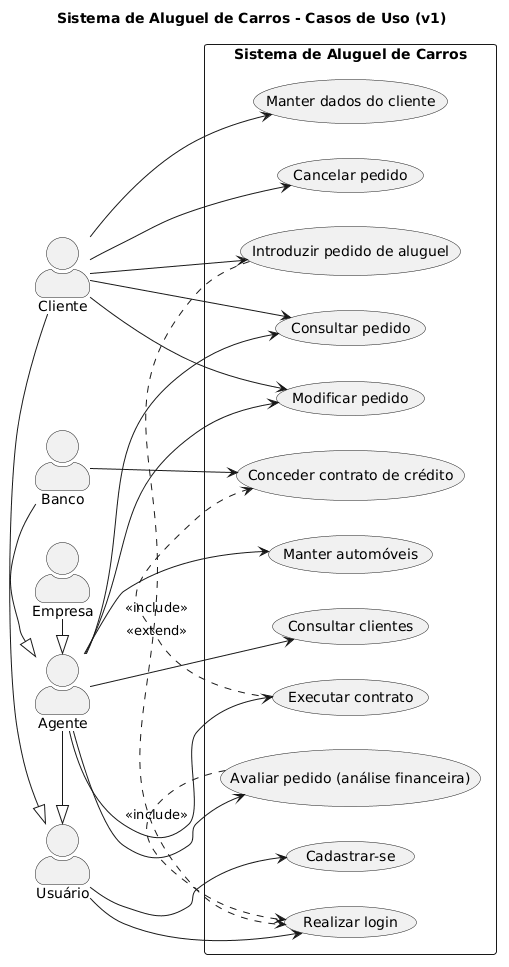

The diagram above was rendered by PlantUML. Its source (embedded in the PNG):
@startuml
left to right direction
skinparam packageStyle rectangle
skinparam actorStyle awesome

title Sistema de Aluguel de Carros - Casos de Uso (v1)

actor "Usuário" as Usuario
actor "Cliente" as Cliente
actor "Agente" as Agente
actor "Empresa" as Empresa
actor "Banco" as Banco

Cliente -|> Usuario
Agente -|> Usuario
Empresa -|> Agente
Banco -|> Agente

rectangle "Sistema de Aluguel de Carros" {
  usecase "Realizar login" as UC01
  usecase "Cadastrar-se" as UC02
  usecase "Manter dados do cliente" as UC03
  usecase "Introduzir pedido de aluguel" as UC04
  usecase "Modificar pedido" as UC05
  usecase "Consultar pedido" as UC06
  usecase "Cancelar pedido" as UC07
  usecase "Avaliar pedido (análise financeira)" as UC08
  usecase "Executar contrato" as UC09
  usecase "Conceder contrato de crédito" as UC10
  usecase "Manter automóveis" as UC11
  usecase "Consultar clientes" as UC12
}

Usuario --> UC01
Usuario --> UC02

Cliente --> UC03
Cliente --> UC04
Cliente --> UC05
Cliente --> UC06
Cliente --> UC07

Agente --> UC05
Agente --> UC06
Agente --> UC08
Agente --> UC09
Agente --> UC11
Agente --> UC12

Banco --> UC10

UC09 .> UC10 : <<extend>>
UC04 .> UC01 : <<include>>
UC08 .> UC01 : <<include>>
@enduml